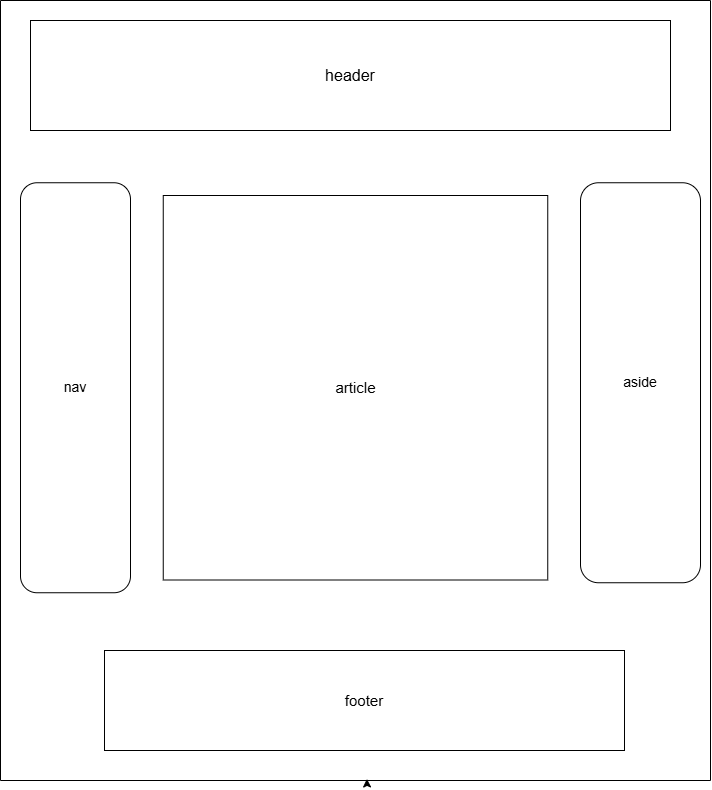

The diagram above was exported from draw.io. Its source (the exported page's mxGraphModel, read from the mxfile embedded in the PNG):
<mxGraphModel dx="1354" dy="2034" grid="1" gridSize="10" guides="1" tooltips="1" connect="1" arrows="1" fold="1" page="1" pageScale="1" pageWidth="827" pageHeight="1169" math="0" shadow="0">
  <root>
    <mxCell id="0" />
    <mxCell id="1" parent="0" />
    <mxCell id="1cn2atscIIQuCjLG82m5-1" parent="1" style="swimlane;startSize=0;" value="" vertex="1">
      <mxGeometry height="780" width="710" x="50" y="-190" as="geometry" />
    </mxCell>
    <mxCell id="1cn2atscIIQuCjLG82m5-2" parent="1cn2atscIIQuCjLG82m5-1" style="rounded=0;whiteSpace=wrap;html=1;" value="&lt;font style=&quot;font-size: 16px;&quot;&gt;header&lt;/font&gt;" vertex="1">
      <mxGeometry height="110" width="640" x="30" y="20" as="geometry" />
    </mxCell>
    <mxCell id="1cn2atscIIQuCjLG82m5-3" parent="1cn2atscIIQuCjLG82m5-1" style="rounded=1;whiteSpace=wrap;html=1;roundedPerimeter=1;" value="&lt;font style=&quot;font-size: 14px;&quot;&gt;nav&lt;/font&gt;" vertex="1">
      <mxGeometry height="410" width="110" x="20" y="182.25" as="geometry" />
    </mxCell>
    <mxCell id="1cn2atscIIQuCjLG82m5-4" parent="1cn2atscIIQuCjLG82m5-1" style="rounded=1;whiteSpace=wrap;html=1;roundedPerimeter=1;" value="&lt;font style=&quot;font-size: 14px;&quot;&gt;aside&lt;/font&gt;" vertex="1">
      <mxGeometry height="400" width="120" x="580" y="182.25" as="geometry" />
    </mxCell>
    <mxCell id="1cn2atscIIQuCjLG82m5-6" parent="1cn2atscIIQuCjLG82m5-1" style="whiteSpace=wrap;html=1;aspect=fixed;" value="&lt;font style=&quot;font-size: 15px;&quot;&gt;article&lt;/font&gt;" vertex="1">
      <mxGeometry height="384.5" width="384.5" x="162.75" y="195" as="geometry" />
    </mxCell>
    <mxCell id="1cn2atscIIQuCjLG82m5-7" parent="1cn2atscIIQuCjLG82m5-1" style="rounded=0;whiteSpace=wrap;html=1;" value="&lt;font style=&quot;font-size: 15px;&quot;&gt;footer&lt;/font&gt;" vertex="1">
      <mxGeometry height="100" width="520" x="104" y="650" as="geometry" />
    </mxCell>
    <mxCell id="1cn2atscIIQuCjLG82m5-5" edge="1" parent="1" source="1cn2atscIIQuCjLG82m5-1" style="edgeStyle=orthogonalEdgeStyle;rounded=0;orthogonalLoop=1;jettySize=auto;html=1;innerLoopWaypoints=1;exitX=0.5;exitY=1;exitDx=0;exitDy=0;entryX=0.516;entryY=0.998;entryDx=0;entryDy=0;entryPerimeter=0;defaultLabelBackgroundColor=page;labelPadding=0 4;" target="1cn2atscIIQuCjLG82m5-1">
      <mxGeometry relative="1" as="geometry" />
    </mxCell>
  </root>
</mxGraphModel>